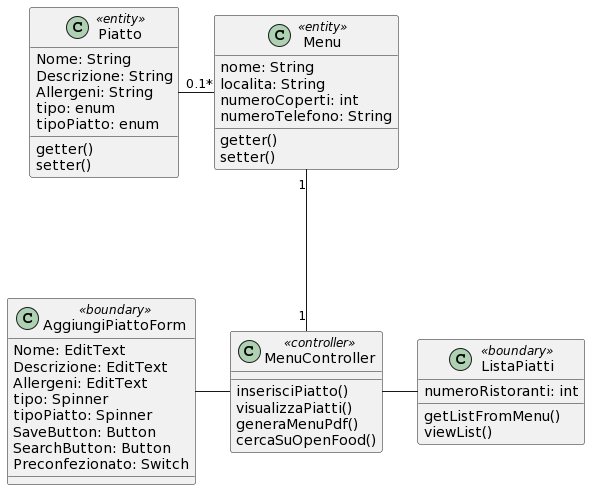

The diagram above was rendered by PlantUML. Its source (embedded in the PNG):
@startuml
class Menu << entity>> {
 nome: String
 localita: String
 numeroCoperti: int
 numeroTelefono: String
 getter()
 setter()
}

 
class Piatto<< entity >> {
 Nome: String
 Descrizione: String
 Allergeni: String
 tipo: enum
 tipoPiatto: enum
 getter()
 setter()
} 

class MenuController << controller >> {
 inserisciPiatto()
 visualizzaPiatti()
 generaMenuPdf()
 cercaSuOpenFood()
}

class AggiungiPiattoForm << boundary >> {
 Nome: EditText
 Descrizione: EditText
 Allergeni: EditText
 tipo: Spinner
 tipoPiatto: Spinner
 SaveButton: Button
 SearchButton: Button
 Preconfezionato: Switch
} 

class ListaPiatti << boundary >> {
 numeroRistoranti: int
 getListFromMenu()
 viewList()
} 

Menu "1" --- "1" MenuController 
Menu "1" -left- "0...*" Piatto
MenuController -right- ListaPiatti
MenuController -left- AggiungiPiattoForm
@enduml